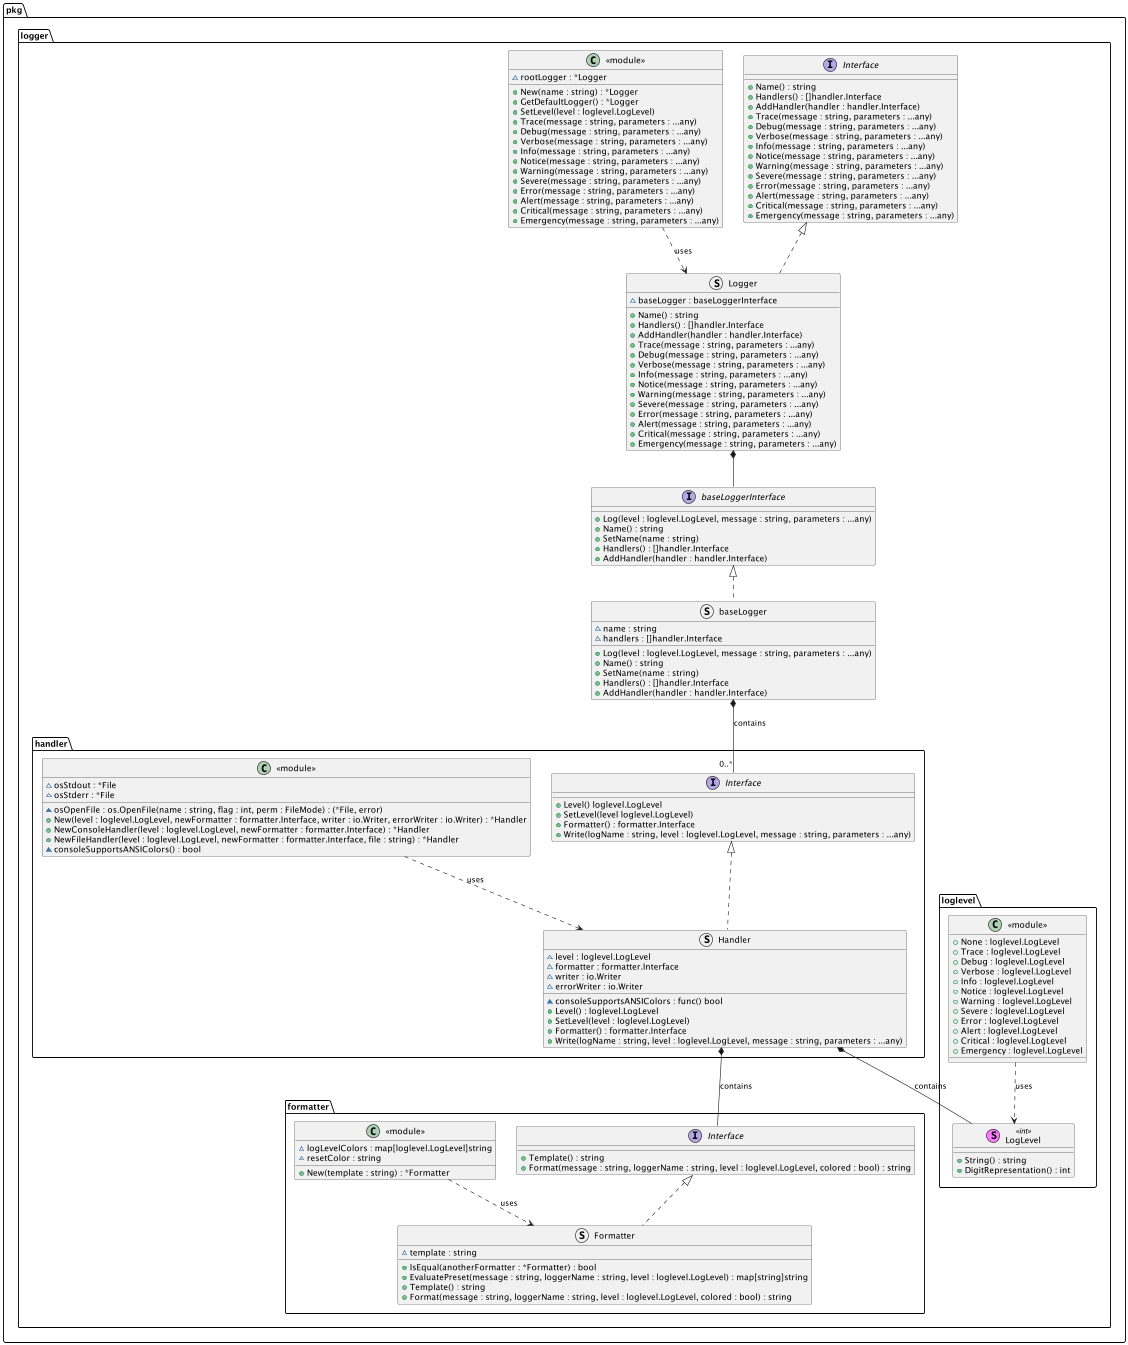

The diagram above was rendered by PlantUML. Its source (embedded in the PNG):
@startuml
top to bottom direction

package pkg.logger {
    package formatter {
        interface Interface {
            + Template() : string
            + Format(message : string, loggerName : string, level : loglevel.LogLevel, colored : bool) : string
        }

        struct Formatter implements Interface {
            ~ template : string
            + IsEqual(anotherFormatter : *Formatter) : bool
            + EvaluatePreset(message : string, loggerName : string, level : loglevel.LogLevel) : map[string]string
            + Template() : string
            + Format(message : string, loggerName : string, level : loglevel.LogLevel, colored : bool) : string
        }

        class "<<module>>" {
            ~ logLevelColors : map[loglevel.LogLevel]string
            ~ resetColor : string
            + New(template : string) : *Formatter
        }

        "<<module>>" ..> Formatter : uses
    }
    package handler {
        interface Interface {
            + Level() loglevel.LogLevel
            + SetLevel(level loglevel.LogLevel)
            + Formatter() : formatter.Interface
            + Write(logName : string, level : loglevel.LogLevel, message : string, parameters : ...any)
        }
        struct Handler implements Interface {
            ~ level : loglevel.LogLevel
            ~ formatter : formatter.Interface
            ~ writer : io.Writer
            ~ errorWriter : io.Writer
            ~ consoleSupportsANSIColors : func() bool
            + Level() : loglevel.LogLevel
            + SetLevel(level : loglevel.LogLevel)
            + Formatter() : formatter.Interface
            + Write(logName : string, level : loglevel.LogLevel, message : string, parameters : ...any)
        }
        class "<<module>>" {
            ~ osOpenFile : os.OpenFile(name : string, flag : int, perm : FileMode) : (*File, error)
            ~ osStdout : *File
            ~ osStderr : *File
            + New(level : loglevel.LogLevel, newFormatter : formatter.Interface, writer : io.Writer, errorWriter : io.Writer) : *Handler
            + NewConsoleHandler(level : loglevel.LogLevel, newFormatter : formatter.Interface) : *Handler
            + NewFileHandler(level : loglevel.LogLevel, newFormatter : formatter.Interface, file : string) : *Handler
            ~ consoleSupportsANSIColors() : bool
        }

        "<<module>>" ..> Handler : uses
    }
    package loglevel {
        stereotype LogLevel <<int>> {
            + String() : string
            + DigitRepresentation() : int
        }
        class "<<module>>" {
            + None : loglevel.LogLevel
            + Trace : loglevel.LogLevel
            + Debug : loglevel.LogLevel
            + Verbose : loglevel.LogLevel
            + Info : loglevel.LogLevel
            + Notice : loglevel.LogLevel
            + Warning : loglevel.LogLevel
            + Severe : loglevel.LogLevel
            + Error : loglevel.LogLevel
            + Alert : loglevel.LogLevel
            + Critical : loglevel.LogLevel
            + Emergency : loglevel.LogLevel
        }
        "<<module>>" ..> LogLevel : uses
    }
    interface baseLoggerInterface {
        + Log(level : loglevel.LogLevel, message : string, parameters : ...any)
        + Name() : string
        + SetName(name : string)
        + Handlers() : []handler.Interface
        + AddHandler(handler : handler.Interface)
    }
    struct baseLogger implements baseLoggerInterface {
        ~ name : string
        ~ handlers : []handler.Interface
        + Log(level : loglevel.LogLevel, message : string, parameters : ...any)
        + Name() : string
        + SetName(name : string)
        + Handlers() : []handler.Interface
        + AddHandler(handler : handler.Interface)
    }
    interface Interface {
        + Name() : string
        + Handlers() : []handler.Interface
        + AddHandler(handler : handler.Interface)
        + Trace(message : string, parameters : ...any)
        + Debug(message : string, parameters : ...any)
        + Verbose(message : string, parameters : ...any)
        + Info(message : string, parameters : ...any)
        + Notice(message : string, parameters : ...any)
        + Warning(message : string, parameters : ...any)
        + Severe(message : string, parameters : ...any)
        + Error(message : string, parameters : ...any)
        + Alert(message : string, parameters : ...any)
        + Critical(message : string, parameters : ...any)
        + Emergency(message : string, parameters : ...any)
    }
    struct Logger implements Interface {
        ~ baseLogger : baseLoggerInterface
        + Name() : string
        + Handlers() : []handler.Interface
        + AddHandler(handler : handler.Interface)
        + Trace(message : string, parameters : ...any)
        + Debug(message : string, parameters : ...any)
        + Verbose(message : string, parameters : ...any)
        + Info(message : string, parameters : ...any)
        + Notice(message : string, parameters : ...any)
        + Warning(message : string, parameters : ...any)
        + Severe(message : string, parameters : ...any)
        + Error(message : string, parameters : ...any)
        + Alert(message : string, parameters : ...any)
        + Critical(message : string, parameters : ...any)
        + Emergency(message : string, parameters : ...any)
    }
    class "<<module>>" {
        ~ rootLogger : *Logger
        + New(name : string) : *Logger
        + GetDefaultLogger() : *Logger
        + SetLevel(level : loglevel.LogLevel)
        + Trace(message : string, parameters : ...any)
        + Debug(message : string, parameters : ...any)
        + Verbose(message : string, parameters : ...any)
        + Info(message : string, parameters : ...any)
        + Notice(message : string, parameters : ...any)
        + Warning(message : string, parameters : ...any)
        + Severe(message : string, parameters : ...any)
        + Error(message : string, parameters : ...any)
        + Alert(message : string, parameters : ...any)
        + Critical(message : string, parameters : ...any)
        + Emergency(message : string, parameters : ...any)
    }
    
    Logger *-- baseLoggerInterface
    "<<module>>" ..> Logger : uses
}

pkg.logger.handler.Handler *-- pkg.logger.loglevel.LogLevel : contains
pkg.logger.handler.Handler *-- pkg.logger.formatter.Interface : contains
pkg.logger.baseLogger *-- "0..*" pkg.logger.handler.Interface : contains


@enduml